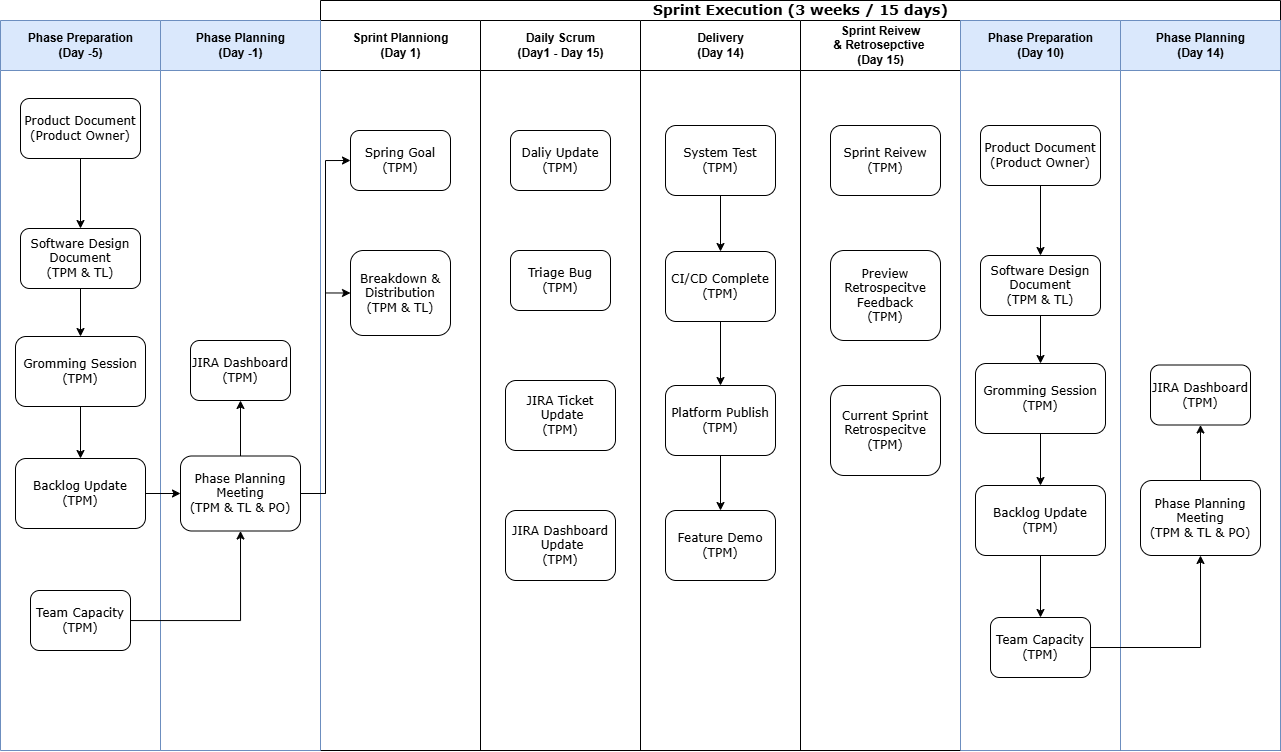

The diagram above was exported from draw.io. Its source (the exported page's mxGraphModel, read from the mxfile embedded in the PNG):
<mxGraphModel dx="2603" dy="929" grid="1" gridSize="10" guides="1" tooltips="1" connect="1" arrows="1" fold="1" page="1" pageScale="1" pageWidth="1100" pageHeight="850" background="none" math="0" shadow="0">
  <root>
    <mxCell id="0" />
    <mxCell id="1" parent="0" />
    <mxCell id="77e6c97f196da883-1" value="&lt;font style=&quot;font-size: 14px;&quot;&gt;Sprint Execution (3 weeks / 15 days)&lt;/font&gt;" style="swimlane;html=1;childLayout=stackLayout;startSize=20;rounded=0;shadow=0;labelBackgroundColor=none;strokeWidth=1;fontFamily=Verdana;fontSize=8;align=center;" parent="1" vertex="1">
      <mxGeometry x="250" y="40" width="960" height="750" as="geometry">
        <mxRectangle x="70" y="40" width="60" height="20" as="alternateBounds" />
      </mxGeometry>
    </mxCell>
    <mxCell id="77e6c97f196da883-2" value="Sprint Planniong&lt;div&gt;(Day 1)&lt;/div&gt;" style="swimlane;html=1;startSize=50;" parent="77e6c97f196da883-1" vertex="1">
      <mxGeometry y="20" width="160" height="730" as="geometry" />
    </mxCell>
    <mxCell id="77e6c97f196da883-8" value="&lt;font style=&quot;font-size: 12px;&quot;&gt;Spring Goal&lt;/font&gt;&lt;div&gt;&lt;font style=&quot;font-size: 12px;&quot;&gt;(TPM)&lt;/font&gt;&lt;/div&gt;" style="rounded=1;whiteSpace=wrap;html=1;shadow=0;labelBackgroundColor=none;strokeWidth=1;fontFamily=Verdana;fontSize=8;align=center;" parent="77e6c97f196da883-2" vertex="1">
      <mxGeometry x="30" y="110" width="100" height="60" as="geometry" />
    </mxCell>
    <mxCell id="77e6c97f196da883-9" value="&lt;font style=&quot;font-size: 12px;&quot;&gt;Breakdown &amp;amp;&lt;/font&gt;&lt;div&gt;&lt;font style=&quot;font-size: 12px;&quot;&gt;Distribution&lt;/font&gt;&lt;/div&gt;&lt;div&gt;&lt;span style=&quot;font-size: 12px;&quot;&gt;(TPM &amp;amp; TL)&lt;/span&gt;&lt;/div&gt;" style="rounded=1;whiteSpace=wrap;html=1;shadow=0;labelBackgroundColor=none;strokeWidth=1;fontFamily=Verdana;fontSize=8;align=center;" parent="77e6c97f196da883-2" vertex="1">
      <mxGeometry x="30" y="230" width="100" height="85" as="geometry" />
    </mxCell>
    <mxCell id="77e6c97f196da883-3" value="Daily Scrum&lt;div&gt;(Day1 - Day 15)&lt;/div&gt;" style="swimlane;html=1;startSize=50;" parent="77e6c97f196da883-1" vertex="1">
      <mxGeometry x="160" y="20" width="160" height="730" as="geometry" />
    </mxCell>
    <mxCell id="UhYHGBfXSjaRqilav2EY-29" value="&lt;span style=&quot;font-size: 12px;&quot;&gt;Daliy Update&lt;/span&gt;&lt;br&gt;&lt;div&gt;&lt;font style=&quot;font-size: 12px;&quot;&gt;(TPM)&lt;/font&gt;&lt;/div&gt;" style="rounded=1;whiteSpace=wrap;html=1;shadow=0;labelBackgroundColor=none;strokeWidth=1;fontFamily=Verdana;fontSize=8;align=center;" vertex="1" parent="77e6c97f196da883-3">
      <mxGeometry x="30" y="110" width="100" height="60" as="geometry" />
    </mxCell>
    <mxCell id="UhYHGBfXSjaRqilav2EY-30" value="&lt;span style=&quot;font-size: 12px;&quot;&gt;Triage Bug&lt;/span&gt;&lt;br&gt;&lt;div&gt;&lt;font style=&quot;font-size: 12px;&quot;&gt;(TPM)&lt;/font&gt;&lt;/div&gt;" style="rounded=1;whiteSpace=wrap;html=1;shadow=0;labelBackgroundColor=none;strokeWidth=1;fontFamily=Verdana;fontSize=8;align=center;" vertex="1" parent="77e6c97f196da883-3">
      <mxGeometry x="30" y="230" width="100" height="60" as="geometry" />
    </mxCell>
    <mxCell id="UhYHGBfXSjaRqilav2EY-31" value="&lt;span style=&quot;font-size: 12px;&quot;&gt;JIRA Ticket&lt;/span&gt;&lt;div&gt;&lt;span style=&quot;font-size: 12px;&quot;&gt;&amp;nbsp;Update&lt;/span&gt;&lt;br&gt;&lt;div&gt;&lt;font style=&quot;font-size: 12px;&quot;&gt;(TPM)&lt;/font&gt;&lt;/div&gt;&lt;/div&gt;" style="rounded=1;whiteSpace=wrap;html=1;shadow=0;labelBackgroundColor=none;strokeWidth=1;fontFamily=Verdana;fontSize=8;align=center;" vertex="1" parent="77e6c97f196da883-3">
      <mxGeometry x="25" y="360" width="110" height="70" as="geometry" />
    </mxCell>
    <mxCell id="UhYHGBfXSjaRqilav2EY-32" value="&lt;span style=&quot;font-size: 12px;&quot;&gt;JIRA Dashboard&lt;/span&gt;&lt;div&gt;&lt;span style=&quot;font-size: 12px;&quot;&gt;&amp;nbsp;Update&lt;/span&gt;&lt;br&gt;&lt;div&gt;&lt;font style=&quot;font-size: 12px;&quot;&gt;(TPM)&lt;/font&gt;&lt;/div&gt;&lt;/div&gt;" style="rounded=1;whiteSpace=wrap;html=1;shadow=0;labelBackgroundColor=none;strokeWidth=1;fontFamily=Verdana;fontSize=8;align=center;" vertex="1" parent="77e6c97f196da883-3">
      <mxGeometry x="25" y="490" width="110" height="70" as="geometry" />
    </mxCell>
    <mxCell id="77e6c97f196da883-4" value="Delivery&lt;div&gt;(Day 14)&lt;/div&gt;" style="swimlane;html=1;startSize=50;" parent="77e6c97f196da883-1" vertex="1">
      <mxGeometry x="320" y="20" width="160" height="730" as="geometry">
        <mxRectangle x="320" y="20" width="40" height="730" as="alternateBounds" />
      </mxGeometry>
    </mxCell>
    <mxCell id="UhYHGBfXSjaRqilav2EY-38" style="edgeStyle=orthogonalEdgeStyle;rounded=0;orthogonalLoop=1;jettySize=auto;html=1;entryX=0.5;entryY=0;entryDx=0;entryDy=0;" edge="1" parent="77e6c97f196da883-4" source="UhYHGBfXSjaRqilav2EY-33" target="UhYHGBfXSjaRqilav2EY-34">
      <mxGeometry relative="1" as="geometry" />
    </mxCell>
    <mxCell id="UhYHGBfXSjaRqilav2EY-33" value="&lt;div&gt;&lt;span style=&quot;font-size: 12px;&quot;&gt;System Test&lt;/span&gt;&lt;br&gt;&lt;div&gt;&lt;font style=&quot;font-size: 12px;&quot;&gt;(TPM)&lt;/font&gt;&lt;/div&gt;&lt;/div&gt;" style="rounded=1;whiteSpace=wrap;html=1;shadow=0;labelBackgroundColor=none;strokeWidth=1;fontFamily=Verdana;fontSize=8;align=center;" vertex="1" parent="77e6c97f196da883-4">
      <mxGeometry x="25" y="105" width="110" height="70" as="geometry" />
    </mxCell>
    <mxCell id="UhYHGBfXSjaRqilav2EY-39" style="edgeStyle=orthogonalEdgeStyle;rounded=0;orthogonalLoop=1;jettySize=auto;html=1;entryX=0.5;entryY=0;entryDx=0;entryDy=0;" edge="1" parent="77e6c97f196da883-4" source="UhYHGBfXSjaRqilav2EY-34" target="UhYHGBfXSjaRqilav2EY-35">
      <mxGeometry relative="1" as="geometry" />
    </mxCell>
    <mxCell id="UhYHGBfXSjaRqilav2EY-34" value="&lt;span style=&quot;font-size: 12px;&quot;&gt;CI/CD Complete&lt;/span&gt;&lt;br&gt;&lt;div&gt;&lt;font style=&quot;font-size: 12px;&quot;&gt;(TPM)&lt;/font&gt;&lt;/div&gt;" style="rounded=1;whiteSpace=wrap;html=1;shadow=0;labelBackgroundColor=none;strokeWidth=1;fontFamily=Verdana;fontSize=8;align=center;" vertex="1" parent="77e6c97f196da883-4">
      <mxGeometry x="25" y="231" width="110" height="70" as="geometry" />
    </mxCell>
    <mxCell id="UhYHGBfXSjaRqilav2EY-40" style="edgeStyle=orthogonalEdgeStyle;rounded=0;orthogonalLoop=1;jettySize=auto;html=1;" edge="1" parent="77e6c97f196da883-4" source="UhYHGBfXSjaRqilav2EY-35" target="UhYHGBfXSjaRqilav2EY-36">
      <mxGeometry relative="1" as="geometry" />
    </mxCell>
    <mxCell id="UhYHGBfXSjaRqilav2EY-35" value="&lt;span style=&quot;font-size: 12px;&quot;&gt;Platform Publish&lt;/span&gt;&lt;div&gt;&lt;span style=&quot;font-size: 12px;&quot;&gt;(TPM)&lt;/span&gt;&lt;/div&gt;" style="rounded=1;whiteSpace=wrap;html=1;shadow=0;labelBackgroundColor=none;strokeWidth=1;fontFamily=Verdana;fontSize=8;align=center;" vertex="1" parent="77e6c97f196da883-4">
      <mxGeometry x="25" y="365" width="110" height="70" as="geometry" />
    </mxCell>
    <mxCell id="UhYHGBfXSjaRqilav2EY-36" value="&lt;span style=&quot;font-size: 12px; background-color: transparent; color: light-dark(rgb(0, 0, 0), rgb(255, 255, 255));&quot;&gt;Feature Demo&lt;/span&gt;&lt;div&gt;&lt;span style=&quot;font-size: 12px; background-color: transparent; color: light-dark(rgb(0, 0, 0), rgb(255, 255, 255));&quot;&gt;(TPM)&lt;/span&gt;&lt;/div&gt;" style="rounded=1;whiteSpace=wrap;html=1;shadow=0;labelBackgroundColor=none;strokeWidth=1;fontFamily=Verdana;fontSize=8;align=center;" vertex="1" parent="77e6c97f196da883-4">
      <mxGeometry x="25" y="490" width="110" height="70" as="geometry" />
    </mxCell>
    <mxCell id="77e6c97f196da883-5" value="Sprint Reivew&lt;div&gt;&amp;amp; Retrosepctive&amp;nbsp;&lt;/div&gt;&lt;div&gt;(Day 15)&lt;/div&gt;" style="swimlane;html=1;startSize=50;" parent="77e6c97f196da883-1" vertex="1">
      <mxGeometry x="480" y="20" width="160" height="730" as="geometry">
        <mxRectangle x="480" y="20" width="40" height="730" as="alternateBounds" />
      </mxGeometry>
    </mxCell>
    <mxCell id="UhYHGBfXSjaRqilav2EY-41" value="&lt;div&gt;&lt;span style=&quot;font-size: 12px;&quot;&gt;Sprint Reivew&lt;/span&gt;&lt;br&gt;&lt;div&gt;&lt;font style=&quot;font-size: 12px;&quot;&gt;(TPM)&lt;/font&gt;&lt;/div&gt;&lt;/div&gt;" style="rounded=1;whiteSpace=wrap;html=1;shadow=0;labelBackgroundColor=none;strokeWidth=1;fontFamily=Verdana;fontSize=8;align=center;" vertex="1" parent="77e6c97f196da883-5">
      <mxGeometry x="30" y="105" width="110" height="70" as="geometry" />
    </mxCell>
    <mxCell id="UhYHGBfXSjaRqilav2EY-42" value="&lt;div&gt;&lt;span style=&quot;font-size: 12px;&quot;&gt;Preview Retrospecitve&lt;/span&gt;&lt;/div&gt;&lt;div&gt;&lt;span style=&quot;font-size: 12px;&quot;&gt;Feedback&lt;br&gt;&lt;/span&gt;&lt;div&gt;&lt;font style=&quot;font-size: 12px;&quot;&gt;(TPM)&lt;/font&gt;&lt;/div&gt;&lt;/div&gt;" style="rounded=1;whiteSpace=wrap;html=1;shadow=0;labelBackgroundColor=none;strokeWidth=1;fontFamily=Verdana;fontSize=8;align=center;" vertex="1" parent="77e6c97f196da883-5">
      <mxGeometry x="30" y="230" width="110" height="90" as="geometry" />
    </mxCell>
    <mxCell id="UhYHGBfXSjaRqilav2EY-43" value="&lt;div&gt;&lt;span style=&quot;font-size: 12px;&quot;&gt;Current Sprint Retrospecitve&lt;/span&gt;&lt;/div&gt;&lt;div&gt;&lt;div&gt;&lt;font style=&quot;font-size: 12px;&quot;&gt;(TPM)&lt;/font&gt;&lt;/div&gt;&lt;/div&gt;" style="rounded=1;whiteSpace=wrap;html=1;shadow=0;labelBackgroundColor=none;strokeWidth=1;fontFamily=Verdana;fontSize=8;align=center;" vertex="1" parent="77e6c97f196da883-5">
      <mxGeometry x="30" y="365" width="110" height="90" as="geometry" />
    </mxCell>
    <mxCell id="77e6c97f196da883-6" value="Phase Preparation&lt;div&gt;(Day 10)&lt;/div&gt;" style="swimlane;html=1;startSize=50;fillColor=#dae8fc;strokeColor=#6c8ebf;" parent="77e6c97f196da883-1" vertex="1">
      <mxGeometry x="640" y="20" width="160" height="730" as="geometry" />
    </mxCell>
    <mxCell id="UhYHGBfXSjaRqilav2EY-46" value="&lt;font style=&quot;font-size: 12px;&quot;&gt;Team Capacity&lt;/font&gt;&lt;div&gt;&lt;font style=&quot;font-size: 12px;&quot;&gt;(TPM)&lt;/font&gt;&lt;/div&gt;" style="rounded=1;whiteSpace=wrap;html=1;shadow=0;labelBackgroundColor=none;strokeWidth=1;fontFamily=Verdana;fontSize=8;align=center;" vertex="1" parent="77e6c97f196da883-6">
      <mxGeometry x="30" y="597" width="100" height="60" as="geometry" />
    </mxCell>
    <mxCell id="UhYHGBfXSjaRqilav2EY-54" style="edgeStyle=orthogonalEdgeStyle;rounded=0;orthogonalLoop=1;jettySize=auto;html=1;" edge="1" parent="77e6c97f196da883-6" source="UhYHGBfXSjaRqilav2EY-47" target="UhYHGBfXSjaRqilav2EY-49">
      <mxGeometry relative="1" as="geometry" />
    </mxCell>
    <mxCell id="UhYHGBfXSjaRqilav2EY-47" value="&lt;font style=&quot;font-size: 12px;&quot;&gt;Product Document&lt;/font&gt;&lt;div&gt;&lt;font style=&quot;font-size: 12px;&quot;&gt;(Product Owner)&lt;/font&gt;&lt;/div&gt;" style="rounded=1;whiteSpace=wrap;html=1;shadow=0;labelBackgroundColor=none;strokeWidth=1;fontFamily=Verdana;fontSize=8;align=center;" vertex="1" parent="77e6c97f196da883-6">
      <mxGeometry x="20" y="105" width="120" height="60" as="geometry" />
    </mxCell>
    <mxCell id="UhYHGBfXSjaRqilav2EY-56" style="edgeStyle=orthogonalEdgeStyle;rounded=0;orthogonalLoop=1;jettySize=auto;html=1;entryX=0.5;entryY=0;entryDx=0;entryDy=0;" edge="1" parent="77e6c97f196da883-6" source="UhYHGBfXSjaRqilav2EY-48" target="UhYHGBfXSjaRqilav2EY-50">
      <mxGeometry relative="1" as="geometry" />
    </mxCell>
    <mxCell id="UhYHGBfXSjaRqilav2EY-48" value="&lt;font style=&quot;font-size: 12px;&quot;&gt;Gromming Session&lt;/font&gt;&lt;div&gt;&lt;font style=&quot;font-size: 12px;&quot;&gt;(TPM)&lt;/font&gt;&lt;/div&gt;" style="rounded=1;whiteSpace=wrap;html=1;shadow=0;labelBackgroundColor=none;strokeWidth=1;fontFamily=Verdana;fontSize=8;align=center;" vertex="1" parent="77e6c97f196da883-6">
      <mxGeometry x="15" y="343" width="130" height="70" as="geometry" />
    </mxCell>
    <mxCell id="UhYHGBfXSjaRqilav2EY-55" style="edgeStyle=orthogonalEdgeStyle;rounded=0;orthogonalLoop=1;jettySize=auto;html=1;entryX=0.5;entryY=0;entryDx=0;entryDy=0;" edge="1" parent="77e6c97f196da883-6" source="UhYHGBfXSjaRqilav2EY-49" target="UhYHGBfXSjaRqilav2EY-48">
      <mxGeometry relative="1" as="geometry" />
    </mxCell>
    <mxCell id="UhYHGBfXSjaRqilav2EY-49" value="&lt;span style=&quot;font-size: 12px;&quot;&gt;Software Design&lt;/span&gt;&lt;div&gt;&lt;span style=&quot;font-size: 12px;&quot;&gt;Document&lt;/span&gt;&lt;/div&gt;&lt;div&gt;&lt;span style=&quot;font-size: 12px;&quot;&gt;(TPM &amp;amp; TL)&lt;/span&gt;&lt;/div&gt;" style="rounded=1;whiteSpace=wrap;html=1;shadow=0;labelBackgroundColor=none;strokeWidth=1;fontFamily=Verdana;fontSize=8;align=center;" vertex="1" parent="77e6c97f196da883-6">
      <mxGeometry x="20" y="235" width="120" height="60" as="geometry" />
    </mxCell>
    <mxCell id="UhYHGBfXSjaRqilav2EY-57" style="edgeStyle=orthogonalEdgeStyle;rounded=0;orthogonalLoop=1;jettySize=auto;html=1;" edge="1" parent="77e6c97f196da883-6" source="UhYHGBfXSjaRqilav2EY-50" target="UhYHGBfXSjaRqilav2EY-46">
      <mxGeometry relative="1" as="geometry" />
    </mxCell>
    <mxCell id="UhYHGBfXSjaRqilav2EY-50" value="&lt;span style=&quot;font-size: 12px;&quot;&gt;Backlog Update&lt;/span&gt;&lt;div&gt;&lt;span style=&quot;font-size: 12px;&quot;&gt;(TPM)&lt;/span&gt;&lt;/div&gt;" style="rounded=1;whiteSpace=wrap;html=1;shadow=0;labelBackgroundColor=none;strokeWidth=1;fontFamily=Verdana;fontSize=8;align=center;" vertex="1" parent="77e6c97f196da883-6">
      <mxGeometry x="15" y="465" width="130" height="70" as="geometry" />
    </mxCell>
    <mxCell id="77e6c97f196da883-7" value="Phase Planning&lt;div&gt;(Day 14)&lt;/div&gt;" style="swimlane;html=1;startSize=50;fillColor=#dae8fc;strokeColor=#6c8ebf;" parent="77e6c97f196da883-1" vertex="1">
      <mxGeometry x="800" y="20" width="160" height="730" as="geometry" />
    </mxCell>
    <mxCell id="UhYHGBfXSjaRqilav2EY-51" style="edgeStyle=orthogonalEdgeStyle;rounded=0;orthogonalLoop=1;jettySize=auto;html=1;entryX=0.5;entryY=1;entryDx=0;entryDy=0;" edge="1" parent="77e6c97f196da883-7" source="UhYHGBfXSjaRqilav2EY-52" target="UhYHGBfXSjaRqilav2EY-53">
      <mxGeometry relative="1" as="geometry" />
    </mxCell>
    <mxCell id="UhYHGBfXSjaRqilav2EY-52" value="&lt;span style=&quot;font-size: 12px;&quot;&gt;Phase Planning&lt;/span&gt;&lt;div&gt;&lt;span style=&quot;font-size: 12px;&quot;&gt;Meeting&lt;/span&gt;&lt;/div&gt;&lt;div&gt;&lt;span style=&quot;font-size: 12px;&quot;&gt;(TPM &amp;amp; TL &amp;amp; PO)&lt;/span&gt;&lt;/div&gt;" style="rounded=1;whiteSpace=wrap;html=1;shadow=0;labelBackgroundColor=none;strokeWidth=1;fontFamily=Verdana;fontSize=8;align=center;" vertex="1" parent="77e6c97f196da883-7">
      <mxGeometry x="20" y="460" width="120" height="75" as="geometry" />
    </mxCell>
    <mxCell id="UhYHGBfXSjaRqilav2EY-53" value="&lt;font style=&quot;font-size: 12px;&quot;&gt;JIRA Dashboard&lt;/font&gt;&lt;div&gt;&lt;font style=&quot;font-size: 12px;&quot;&gt;(TPM)&lt;/font&gt;&lt;/div&gt;" style="rounded=1;whiteSpace=wrap;html=1;shadow=0;labelBackgroundColor=none;strokeWidth=1;fontFamily=Verdana;fontSize=8;align=center;" vertex="1" parent="77e6c97f196da883-7">
      <mxGeometry x="30" y="344.5" width="100" height="60" as="geometry" />
    </mxCell>
    <mxCell id="UhYHGBfXSjaRqilav2EY-59" style="edgeStyle=orthogonalEdgeStyle;rounded=0;orthogonalLoop=1;jettySize=auto;html=1;entryX=0.5;entryY=1;entryDx=0;entryDy=0;" edge="1" parent="77e6c97f196da883-1" source="UhYHGBfXSjaRqilav2EY-46" target="UhYHGBfXSjaRqilav2EY-52">
      <mxGeometry relative="1" as="geometry" />
    </mxCell>
    <mxCell id="UhYHGBfXSjaRqilav2EY-2" value="Phase Planning&lt;div&gt;(Day -1)&lt;/div&gt;" style="swimlane;html=1;startSize=50;fillColor=#dae8fc;strokeColor=#6c8ebf;" vertex="1" parent="1">
      <mxGeometry x="90" y="60" width="160" height="730" as="geometry" />
    </mxCell>
    <mxCell id="UhYHGBfXSjaRqilav2EY-24" style="edgeStyle=orthogonalEdgeStyle;rounded=0;orthogonalLoop=1;jettySize=auto;html=1;entryX=0.5;entryY=1;entryDx=0;entryDy=0;" edge="1" parent="UhYHGBfXSjaRqilav2EY-2" source="UhYHGBfXSjaRqilav2EY-4" target="UhYHGBfXSjaRqilav2EY-5">
      <mxGeometry relative="1" as="geometry" />
    </mxCell>
    <mxCell id="UhYHGBfXSjaRqilav2EY-4" value="&lt;span style=&quot;font-size: 12px;&quot;&gt;Phase Planning&lt;/span&gt;&lt;div&gt;&lt;span style=&quot;font-size: 12px;&quot;&gt;Meeting&lt;/span&gt;&lt;/div&gt;&lt;div&gt;&lt;span style=&quot;font-size: 12px;&quot;&gt;(TPM &amp;amp; TL &amp;amp; PO)&lt;/span&gt;&lt;/div&gt;" style="rounded=1;whiteSpace=wrap;html=1;shadow=0;labelBackgroundColor=none;strokeWidth=1;fontFamily=Verdana;fontSize=8;align=center;" vertex="1" parent="UhYHGBfXSjaRqilav2EY-2">
      <mxGeometry x="20" y="435.5" width="120" height="75" as="geometry" />
    </mxCell>
    <mxCell id="UhYHGBfXSjaRqilav2EY-5" value="&lt;font style=&quot;font-size: 12px;&quot;&gt;JIRA Dashboard&lt;/font&gt;&lt;div&gt;&lt;font style=&quot;font-size: 12px;&quot;&gt;(TPM)&lt;/font&gt;&lt;/div&gt;" style="rounded=1;whiteSpace=wrap;html=1;shadow=0;labelBackgroundColor=none;strokeWidth=1;fontFamily=Verdana;fontSize=8;align=center;" vertex="1" parent="UhYHGBfXSjaRqilav2EY-2">
      <mxGeometry x="30" y="320" width="100" height="60" as="geometry" />
    </mxCell>
    <mxCell id="UhYHGBfXSjaRqilav2EY-6" value="Phase Preparation&lt;div&gt;(Day -5)&lt;/div&gt;" style="swimlane;html=1;startSize=50;fillColor=#dae8fc;strokeColor=#6c8ebf;" vertex="1" parent="1">
      <mxGeometry x="-70" y="60" width="160" height="730" as="geometry" />
    </mxCell>
    <mxCell id="UhYHGBfXSjaRqilav2EY-7" value="&lt;font style=&quot;font-size: 12px;&quot;&gt;Team Capacity&lt;/font&gt;&lt;div&gt;&lt;font style=&quot;font-size: 12px;&quot;&gt;(TPM)&lt;/font&gt;&lt;/div&gt;" style="rounded=1;whiteSpace=wrap;html=1;shadow=0;labelBackgroundColor=none;strokeWidth=1;fontFamily=Verdana;fontSize=8;align=center;" vertex="1" parent="UhYHGBfXSjaRqilav2EY-6">
      <mxGeometry x="30" y="570" width="100" height="60" as="geometry" />
    </mxCell>
    <mxCell id="UhYHGBfXSjaRqilav2EY-16" style="edgeStyle=orthogonalEdgeStyle;rounded=0;orthogonalLoop=1;jettySize=auto;html=1;" edge="1" parent="UhYHGBfXSjaRqilav2EY-6" source="UhYHGBfXSjaRqilav2EY-8" target="UhYHGBfXSjaRqilav2EY-15">
      <mxGeometry relative="1" as="geometry" />
    </mxCell>
    <mxCell id="UhYHGBfXSjaRqilav2EY-8" value="&lt;font style=&quot;font-size: 12px;&quot;&gt;Product Document&lt;/font&gt;&lt;div&gt;&lt;font style=&quot;font-size: 12px;&quot;&gt;(Product Owner)&lt;/font&gt;&lt;/div&gt;" style="rounded=1;whiteSpace=wrap;html=1;shadow=0;labelBackgroundColor=none;strokeWidth=1;fontFamily=Verdana;fontSize=8;align=center;" vertex="1" parent="UhYHGBfXSjaRqilav2EY-6">
      <mxGeometry x="20" y="78" width="120" height="60" as="geometry" />
    </mxCell>
    <mxCell id="UhYHGBfXSjaRqilav2EY-20" style="edgeStyle=orthogonalEdgeStyle;rounded=0;orthogonalLoop=1;jettySize=auto;html=1;entryX=0.5;entryY=0;entryDx=0;entryDy=0;" edge="1" parent="UhYHGBfXSjaRqilav2EY-6" source="UhYHGBfXSjaRqilav2EY-9" target="UhYHGBfXSjaRqilav2EY-18">
      <mxGeometry relative="1" as="geometry" />
    </mxCell>
    <mxCell id="UhYHGBfXSjaRqilav2EY-9" value="&lt;font style=&quot;font-size: 12px;&quot;&gt;Gromming Session&lt;/font&gt;&lt;div&gt;&lt;font style=&quot;font-size: 12px;&quot;&gt;(TPM)&lt;/font&gt;&lt;/div&gt;" style="rounded=1;whiteSpace=wrap;html=1;shadow=0;labelBackgroundColor=none;strokeWidth=1;fontFamily=Verdana;fontSize=8;align=center;" vertex="1" parent="UhYHGBfXSjaRqilav2EY-6">
      <mxGeometry x="15" y="316" width="130" height="70" as="geometry" />
    </mxCell>
    <mxCell id="UhYHGBfXSjaRqilav2EY-19" style="edgeStyle=orthogonalEdgeStyle;rounded=0;orthogonalLoop=1;jettySize=auto;html=1;entryX=0.5;entryY=0;entryDx=0;entryDy=0;" edge="1" parent="UhYHGBfXSjaRqilav2EY-6" source="UhYHGBfXSjaRqilav2EY-15" target="UhYHGBfXSjaRqilav2EY-9">
      <mxGeometry relative="1" as="geometry" />
    </mxCell>
    <mxCell id="UhYHGBfXSjaRqilav2EY-15" value="&lt;span style=&quot;font-size: 12px;&quot;&gt;Software Design&lt;/span&gt;&lt;div&gt;&lt;span style=&quot;font-size: 12px;&quot;&gt;Document&lt;/span&gt;&lt;/div&gt;&lt;div&gt;&lt;span style=&quot;font-size: 12px;&quot;&gt;(TPM &amp;amp; TL)&lt;/span&gt;&lt;/div&gt;" style="rounded=1;whiteSpace=wrap;html=1;shadow=0;labelBackgroundColor=none;strokeWidth=1;fontFamily=Verdana;fontSize=8;align=center;" vertex="1" parent="UhYHGBfXSjaRqilav2EY-6">
      <mxGeometry x="20" y="208" width="120" height="60" as="geometry" />
    </mxCell>
    <mxCell id="UhYHGBfXSjaRqilav2EY-18" value="&lt;span style=&quot;font-size: 12px;&quot;&gt;Backlog Update&lt;/span&gt;&lt;div&gt;&lt;span style=&quot;font-size: 12px;&quot;&gt;(TPM)&lt;/span&gt;&lt;/div&gt;" style="rounded=1;whiteSpace=wrap;html=1;shadow=0;labelBackgroundColor=none;strokeWidth=1;fontFamily=Verdana;fontSize=8;align=center;" vertex="1" parent="UhYHGBfXSjaRqilav2EY-6">
      <mxGeometry x="15" y="438" width="130" height="70" as="geometry" />
    </mxCell>
    <mxCell id="UhYHGBfXSjaRqilav2EY-22" style="edgeStyle=orthogonalEdgeStyle;rounded=0;orthogonalLoop=1;jettySize=auto;html=1;entryX=0;entryY=0.5;entryDx=0;entryDy=0;" edge="1" parent="1" source="UhYHGBfXSjaRqilav2EY-18" target="UhYHGBfXSjaRqilav2EY-4">
      <mxGeometry relative="1" as="geometry" />
    </mxCell>
    <mxCell id="UhYHGBfXSjaRqilav2EY-23" style="edgeStyle=orthogonalEdgeStyle;rounded=0;orthogonalLoop=1;jettySize=auto;html=1;entryX=0.5;entryY=1;entryDx=0;entryDy=0;" edge="1" parent="1" source="UhYHGBfXSjaRqilav2EY-7" target="UhYHGBfXSjaRqilav2EY-4">
      <mxGeometry relative="1" as="geometry" />
    </mxCell>
    <mxCell id="UhYHGBfXSjaRqilav2EY-25" style="edgeStyle=orthogonalEdgeStyle;rounded=0;orthogonalLoop=1;jettySize=auto;html=1;entryX=0;entryY=0.5;entryDx=0;entryDy=0;" edge="1" parent="1" source="UhYHGBfXSjaRqilav2EY-4" target="77e6c97f196da883-8">
      <mxGeometry relative="1" as="geometry" />
    </mxCell>
    <mxCell id="UhYHGBfXSjaRqilav2EY-26" style="edgeStyle=orthogonalEdgeStyle;rounded=0;orthogonalLoop=1;jettySize=auto;html=1;entryX=0;entryY=0.5;entryDx=0;entryDy=0;" edge="1" parent="1" source="UhYHGBfXSjaRqilav2EY-4" target="77e6c97f196da883-9">
      <mxGeometry relative="1" as="geometry" />
    </mxCell>
  </root>
</mxGraphModel>